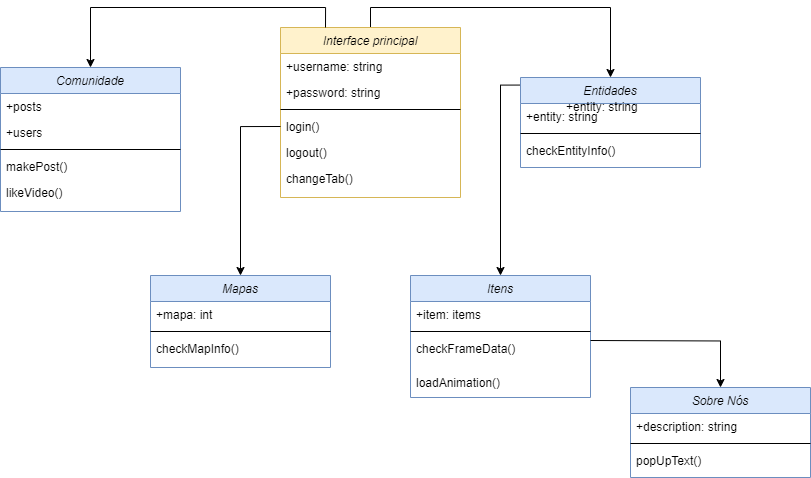

The diagram above was exported from draw.io. Its source (the exported page's mxGraphModel, read from the mxfile embedded in the PNG):
<mxGraphModel dx="1886" dy="1764" grid="1" gridSize="10" guides="1" tooltips="1" connect="1" arrows="1" fold="1" page="1" pageScale="1" pageWidth="827" pageHeight="1169" math="0" shadow="0">
  <root>
    <object label="" id="WIyWlLk6GJQsqaUBKTNV-0">
      <mxCell />
    </object>
    <mxCell id="WIyWlLk6GJQsqaUBKTNV-1" parent="WIyWlLk6GJQsqaUBKTNV-0" />
    <mxCell id="ZO8h3IDofl8JrAO7kSLK-15" style="edgeStyle=orthogonalEdgeStyle;rounded=0;orthogonalLoop=1;jettySize=auto;html=1;exitX=0.5;exitY=0;exitDx=0;exitDy=0;entryX=0.5;entryY=0;entryDx=0;entryDy=0;" parent="WIyWlLk6GJQsqaUBKTNV-1" source="zkfFHV4jXpPFQw0GAbJ--0" target="ZO8h3IDofl8JrAO7kSLK-30" edge="1">
      <mxGeometry relative="1" as="geometry">
        <mxPoint x="500" y="85" as="targetPoint" />
      </mxGeometry>
    </mxCell>
    <mxCell id="zkfFHV4jXpPFQw0GAbJ--0" value="Interface principal" style="swimlane;fontStyle=2;align=center;verticalAlign=top;childLayout=stackLayout;horizontal=1;startSize=26;horizontalStack=0;resizeParent=1;resizeLast=0;collapsible=1;marginBottom=0;rounded=0;shadow=0;strokeWidth=1;fillColor=#fff2cc;strokeColor=#d6b656;" parent="WIyWlLk6GJQsqaUBKTNV-1" vertex="1">
      <mxGeometry x="220" y="-10" width="180" height="170" as="geometry">
        <mxRectangle x="230" y="140" width="160" height="26" as="alternateBounds" />
      </mxGeometry>
    </mxCell>
    <mxCell id="zkfFHV4jXpPFQw0GAbJ--1" value="+username: string" style="text;align=left;verticalAlign=top;spacingLeft=4;spacingRight=4;overflow=hidden;rotatable=0;points=[[0,0.5],[1,0.5]];portConstraint=eastwest;" parent="zkfFHV4jXpPFQw0GAbJ--0" vertex="1">
      <mxGeometry y="26" width="180" height="26" as="geometry" />
    </mxCell>
    <mxCell id="zkfFHV4jXpPFQw0GAbJ--2" value="+password: string" style="text;align=left;verticalAlign=top;spacingLeft=4;spacingRight=4;overflow=hidden;rotatable=0;points=[[0,0.5],[1,0.5]];portConstraint=eastwest;rounded=0;shadow=0;html=0;" parent="zkfFHV4jXpPFQw0GAbJ--0" vertex="1">
      <mxGeometry y="52" width="180" height="26" as="geometry" />
    </mxCell>
    <mxCell id="zkfFHV4jXpPFQw0GAbJ--4" value="" style="line;html=1;strokeWidth=1;align=left;verticalAlign=middle;spacingTop=-1;spacingLeft=3;spacingRight=3;rotatable=0;labelPosition=right;points=[];portConstraint=eastwest;" parent="zkfFHV4jXpPFQw0GAbJ--0" vertex="1">
      <mxGeometry y="78" width="180" height="8" as="geometry" />
    </mxCell>
    <mxCell id="zkfFHV4jXpPFQw0GAbJ--5" value="login()&#10;" style="text;align=left;verticalAlign=top;spacingLeft=4;spacingRight=4;overflow=hidden;rotatable=0;points=[[0,0.5],[1,0.5]];portConstraint=eastwest;" parent="zkfFHV4jXpPFQw0GAbJ--0" vertex="1">
      <mxGeometry y="86" width="180" height="26" as="geometry" />
    </mxCell>
    <mxCell id="ZO8h3IDofl8JrAO7kSLK-46" value="logout()" style="text;align=left;verticalAlign=top;spacingLeft=4;spacingRight=4;overflow=hidden;rotatable=0;points=[[0,0.5],[1,0.5]];portConstraint=eastwest;" parent="zkfFHV4jXpPFQw0GAbJ--0" vertex="1">
      <mxGeometry y="112" width="180" height="26" as="geometry" />
    </mxCell>
    <mxCell id="ZO8h3IDofl8JrAO7kSLK-47" value="changeTab()" style="text;align=left;verticalAlign=top;spacingLeft=4;spacingRight=4;overflow=hidden;rotatable=0;points=[[0,0.5],[1,0.5]];portConstraint=eastwest;" parent="zkfFHV4jXpPFQw0GAbJ--0" vertex="1">
      <mxGeometry y="138" width="180" height="26" as="geometry" />
    </mxCell>
    <mxCell id="ZO8h3IDofl8JrAO7kSLK-1" style="edgeStyle=orthogonalEdgeStyle;rounded=0;orthogonalLoop=1;jettySize=auto;html=1;exitX=0.5;exitY=0;exitDx=0;exitDy=0;entryX=0.5;entryY=0;entryDx=0;entryDy=0;" parent="WIyWlLk6GJQsqaUBKTNV-1" edge="1">
      <mxGeometry relative="1" as="geometry">
        <mxPoint x="60" y="30" as="targetPoint" />
        <mxPoint x="60" y="30" as="sourcePoint" />
      </mxGeometry>
    </mxCell>
    <mxCell id="ZO8h3IDofl8JrAO7kSLK-9" style="edgeStyle=orthogonalEdgeStyle;rounded=0;orthogonalLoop=1;jettySize=auto;html=1;exitX=0.25;exitY=0;exitDx=0;exitDy=0;entryX=0.5;entryY=0;entryDx=0;entryDy=0;" parent="WIyWlLk6GJQsqaUBKTNV-1" source="zkfFHV4jXpPFQw0GAbJ--0" target="ZO8h3IDofl8JrAO7kSLK-24" edge="1">
      <mxGeometry relative="1" as="geometry">
        <mxPoint x="130" y="150" as="targetPoint" />
      </mxGeometry>
    </mxCell>
    <mxCell id="ZO8h3IDofl8JrAO7kSLK-10" style="edgeStyle=orthogonalEdgeStyle;rounded=0;orthogonalLoop=1;jettySize=auto;html=1;exitX=-0.002;exitY=0.084;exitDx=0;exitDy=0;entryX=0.5;entryY=0;entryDx=0;entryDy=0;exitPerimeter=0;" parent="WIyWlLk6GJQsqaUBKTNV-1" source="ZO8h3IDofl8JrAO7kSLK-30" target="ZO8h3IDofl8JrAO7kSLK-50" edge="1">
      <mxGeometry relative="1" as="geometry">
        <mxPoint x="390" y="121" as="sourcePoint" />
        <mxPoint x="450" y="280" as="targetPoint" />
      </mxGeometry>
    </mxCell>
    <mxCell id="ZO8h3IDofl8JrAO7kSLK-24" value="Comunidade" style="swimlane;fontStyle=2;align=center;verticalAlign=top;childLayout=stackLayout;horizontal=1;startSize=26;horizontalStack=0;resizeParent=1;resizeLast=0;collapsible=1;marginBottom=0;rounded=0;shadow=0;strokeWidth=1;fillColor=#dae8fc;strokeColor=#6c8ebf;" parent="WIyWlLk6GJQsqaUBKTNV-1" vertex="1">
      <mxGeometry x="-60" y="30" width="180" height="144" as="geometry">
        <mxRectangle x="230" y="140" width="160" height="26" as="alternateBounds" />
      </mxGeometry>
    </mxCell>
    <mxCell id="ZO8h3IDofl8JrAO7kSLK-25" value="+posts" style="text;align=left;verticalAlign=top;spacingLeft=4;spacingRight=4;overflow=hidden;rotatable=0;points=[[0,0.5],[1,0.5]];portConstraint=eastwest;" parent="ZO8h3IDofl8JrAO7kSLK-24" vertex="1">
      <mxGeometry y="26" width="180" height="26" as="geometry" />
    </mxCell>
    <mxCell id="ZO8h3IDofl8JrAO7kSLK-26" value="+users" style="text;align=left;verticalAlign=top;spacingLeft=4;spacingRight=4;overflow=hidden;rotatable=0;points=[[0,0.5],[1,0.5]];portConstraint=eastwest;rounded=0;shadow=0;html=0;" parent="ZO8h3IDofl8JrAO7kSLK-24" vertex="1">
      <mxGeometry y="52" width="180" height="26" as="geometry" />
    </mxCell>
    <mxCell id="ZO8h3IDofl8JrAO7kSLK-28" value="" style="line;html=1;strokeWidth=1;align=left;verticalAlign=middle;spacingTop=-1;spacingLeft=3;spacingRight=3;rotatable=0;labelPosition=right;points=[];portConstraint=eastwest;" parent="ZO8h3IDofl8JrAO7kSLK-24" vertex="1">
      <mxGeometry y="78" width="180" height="8" as="geometry" />
    </mxCell>
    <mxCell id="ZO8h3IDofl8JrAO7kSLK-29" value="makePost()&#10;" style="text;align=left;verticalAlign=top;spacingLeft=4;spacingRight=4;overflow=hidden;rotatable=0;points=[[0,0.5],[1,0.5]];portConstraint=eastwest;" parent="ZO8h3IDofl8JrAO7kSLK-24" vertex="1">
      <mxGeometry y="86" width="180" height="26" as="geometry" />
    </mxCell>
    <mxCell id="ZO8h3IDofl8JrAO7kSLK-48" value="likeVideo()" style="text;align=left;verticalAlign=top;spacingLeft=4;spacingRight=4;overflow=hidden;rotatable=0;points=[[0,0.5],[1,0.5]];portConstraint=eastwest;" parent="ZO8h3IDofl8JrAO7kSLK-24" vertex="1">
      <mxGeometry y="112" width="180" height="32" as="geometry" />
    </mxCell>
    <mxCell id="ZO8h3IDofl8JrAO7kSLK-30" value="Entidades" style="swimlane;fontStyle=2;align=center;verticalAlign=top;childLayout=stackLayout;horizontal=1;startSize=26;horizontalStack=0;resizeParent=1;resizeLast=0;collapsible=1;marginBottom=0;rounded=0;shadow=0;strokeWidth=1;fillColor=#dae8fc;strokeColor=#6c8ebf;" parent="WIyWlLk6GJQsqaUBKTNV-1" vertex="1">
      <mxGeometry x="460" y="40" width="180" height="90" as="geometry">
        <mxRectangle x="230" y="140" width="160" height="26" as="alternateBounds" />
      </mxGeometry>
    </mxCell>
    <mxCell id="ZO8h3IDofl8JrAO7kSLK-31" value="+entity: string" style="text;align=left;verticalAlign=top;spacingLeft=4;spacingRight=4;overflow=hidden;rotatable=0;points=[[0,0.5],[1,0.5]];portConstraint=eastwest;" parent="ZO8h3IDofl8JrAO7kSLK-30" vertex="1">
      <mxGeometry y="26" width="180" height="26" as="geometry" />
    </mxCell>
    <mxCell id="ZO8h3IDofl8JrAO7kSLK-34" value="" style="line;html=1;strokeWidth=1;align=left;verticalAlign=middle;spacingTop=-1;spacingLeft=3;spacingRight=3;rotatable=0;labelPosition=right;points=[];portConstraint=eastwest;" parent="ZO8h3IDofl8JrAO7kSLK-30" vertex="1">
      <mxGeometry y="52" width="180" height="8" as="geometry" />
    </mxCell>
    <mxCell id="ZO8h3IDofl8JrAO7kSLK-63" value="checkEntityInfo()" style="text;align=left;verticalAlign=top;spacingLeft=4;spacingRight=4;overflow=hidden;rotatable=0;points=[[0,0.5],[1,0.5]];portConstraint=eastwest;" parent="ZO8h3IDofl8JrAO7kSLK-30" vertex="1">
      <mxGeometry y="60" width="180" height="22" as="geometry" />
    </mxCell>
    <mxCell id="ZO8h3IDofl8JrAO7kSLK-38" value="Mapas" style="swimlane;fontStyle=2;align=center;verticalAlign=top;childLayout=stackLayout;horizontal=1;startSize=26;horizontalStack=0;resizeParent=1;resizeLast=0;collapsible=1;marginBottom=0;rounded=0;shadow=0;strokeWidth=1;fillColor=#dae8fc;strokeColor=#6c8ebf;" parent="WIyWlLk6GJQsqaUBKTNV-1" vertex="1">
      <mxGeometry x="90" y="238" width="180" height="92" as="geometry">
        <mxRectangle x="230" y="140" width="160" height="26" as="alternateBounds" />
      </mxGeometry>
    </mxCell>
    <mxCell id="ZO8h3IDofl8JrAO7kSLK-39" value="+mapa: int" style="text;align=left;verticalAlign=top;spacingLeft=4;spacingRight=4;overflow=hidden;rotatable=0;points=[[0,0.5],[1,0.5]];portConstraint=eastwest;" parent="ZO8h3IDofl8JrAO7kSLK-38" vertex="1">
      <mxGeometry y="26" width="180" height="26" as="geometry" />
    </mxCell>
    <mxCell id="ZO8h3IDofl8JrAO7kSLK-42" value="" style="line;html=1;strokeWidth=1;align=left;verticalAlign=middle;spacingTop=-1;spacingLeft=3;spacingRight=3;rotatable=0;labelPosition=right;points=[];portConstraint=eastwest;" parent="ZO8h3IDofl8JrAO7kSLK-38" vertex="1">
      <mxGeometry y="52" width="180" height="8" as="geometry" />
    </mxCell>
    <mxCell id="ZO8h3IDofl8JrAO7kSLK-43" value="checkMapInfo()" style="text;align=left;verticalAlign=top;spacingLeft=4;spacingRight=4;overflow=hidden;rotatable=0;points=[[0,0.5],[1,0.5]];portConstraint=eastwest;" parent="ZO8h3IDofl8JrAO7kSLK-38" vertex="1">
      <mxGeometry y="60" width="180" height="26" as="geometry" />
    </mxCell>
    <mxCell id="ZO8h3IDofl8JrAO7kSLK-44" style="edgeStyle=orthogonalEdgeStyle;rounded=0;orthogonalLoop=1;jettySize=auto;html=1;exitX=0;exitY=0.5;exitDx=0;exitDy=0;entryX=0.5;entryY=0;entryDx=0;entryDy=0;" parent="WIyWlLk6GJQsqaUBKTNV-1" source="zkfFHV4jXpPFQw0GAbJ--5" target="ZO8h3IDofl8JrAO7kSLK-38" edge="1">
      <mxGeometry relative="1" as="geometry" />
    </mxCell>
    <mxCell id="ZO8h3IDofl8JrAO7kSLK-50" value="Itens" style="swimlane;fontStyle=2;align=center;verticalAlign=top;childLayout=stackLayout;horizontal=1;startSize=26;horizontalStack=0;resizeParent=1;resizeLast=0;collapsible=1;marginBottom=0;rounded=0;shadow=0;strokeWidth=1;fillColor=#dae8fc;strokeColor=#6c8ebf;" parent="WIyWlLk6GJQsqaUBKTNV-1" vertex="1">
      <mxGeometry x="350" y="238" width="180" height="122" as="geometry">
        <mxRectangle x="230" y="140" width="160" height="26" as="alternateBounds" />
      </mxGeometry>
    </mxCell>
    <mxCell id="ZO8h3IDofl8JrAO7kSLK-51" value="+item: items" style="text;align=left;verticalAlign=top;spacingLeft=4;spacingRight=4;overflow=hidden;rotatable=0;points=[[0,0.5],[1,0.5]];portConstraint=eastwest;" parent="ZO8h3IDofl8JrAO7kSLK-50" vertex="1">
      <mxGeometry y="26" width="180" height="26" as="geometry" />
    </mxCell>
    <mxCell id="ZO8h3IDofl8JrAO7kSLK-54" value="" style="line;html=1;strokeWidth=1;align=left;verticalAlign=middle;spacingTop=-1;spacingLeft=3;spacingRight=3;rotatable=0;labelPosition=right;points=[];portConstraint=eastwest;" parent="ZO8h3IDofl8JrAO7kSLK-50" vertex="1">
      <mxGeometry y="52" width="180" height="8" as="geometry" />
    </mxCell>
    <mxCell id="ZO8h3IDofl8JrAO7kSLK-55" value="checkFrameData()" style="text;align=left;verticalAlign=top;spacingLeft=4;spacingRight=4;overflow=hidden;rotatable=0;points=[[0,0.5],[1,0.5]];portConstraint=eastwest;" parent="ZO8h3IDofl8JrAO7kSLK-50" vertex="1">
      <mxGeometry y="60" width="180" height="34" as="geometry" />
    </mxCell>
    <mxCell id="ZO8h3IDofl8JrAO7kSLK-65" value="loadAnimation()" style="text;align=left;verticalAlign=top;spacingLeft=4;spacingRight=4;overflow=hidden;rotatable=0;points=[[0,0.5],[1,0.5]];portConstraint=eastwest;" parent="ZO8h3IDofl8JrAO7kSLK-50" vertex="1">
      <mxGeometry y="94" width="180" height="20" as="geometry" />
    </mxCell>
    <mxCell id="ZO8h3IDofl8JrAO7kSLK-66" value="Sobre Nós" style="swimlane;fontStyle=2;align=center;verticalAlign=top;childLayout=stackLayout;horizontal=1;startSize=26;horizontalStack=0;resizeParent=1;resizeLast=0;collapsible=1;marginBottom=0;rounded=0;shadow=0;strokeWidth=1;fillColor=#dae8fc;strokeColor=#6c8ebf;" parent="WIyWlLk6GJQsqaUBKTNV-1" vertex="1">
      <mxGeometry x="570" y="350" width="180" height="90" as="geometry">
        <mxRectangle x="230" y="140" width="160" height="26" as="alternateBounds" />
      </mxGeometry>
    </mxCell>
    <mxCell id="ZO8h3IDofl8JrAO7kSLK-67" value="+description: string" style="text;align=left;verticalAlign=top;spacingLeft=4;spacingRight=4;overflow=hidden;rotatable=0;points=[[0,0.5],[1,0.5]];portConstraint=eastwest;" parent="ZO8h3IDofl8JrAO7kSLK-66" vertex="1">
      <mxGeometry y="26" width="180" height="26" as="geometry" />
    </mxCell>
    <mxCell id="ZO8h3IDofl8JrAO7kSLK-69" value="" style="line;html=1;strokeWidth=1;align=left;verticalAlign=middle;spacingTop=-1;spacingLeft=3;spacingRight=3;rotatable=0;labelPosition=right;points=[];portConstraint=eastwest;" parent="ZO8h3IDofl8JrAO7kSLK-66" vertex="1">
      <mxGeometry y="52" width="180" height="8" as="geometry" />
    </mxCell>
    <mxCell id="ZO8h3IDofl8JrAO7kSLK-73" value="popUpText()" style="text;align=left;verticalAlign=top;spacingLeft=4;spacingRight=4;overflow=hidden;rotatable=0;points=[[0,0.5],[1,0.5]];portConstraint=eastwest;" parent="ZO8h3IDofl8JrAO7kSLK-66" vertex="1">
      <mxGeometry y="60" width="180" height="26" as="geometry" />
    </mxCell>
    <mxCell id="ZO8h3IDofl8JrAO7kSLK-72" style="edgeStyle=orthogonalEdgeStyle;rounded=0;orthogonalLoop=1;jettySize=auto;html=1;exitX=1;exitY=0.5;exitDx=0;exitDy=0;entryX=0.5;entryY=0;entryDx=0;entryDy=0;" parent="WIyWlLk6GJQsqaUBKTNV-1" target="ZO8h3IDofl8JrAO7kSLK-66" edge="1">
      <mxGeometry relative="1" as="geometry">
        <mxPoint x="530" y="303" as="sourcePoint" />
      </mxGeometry>
    </mxCell>
    <mxCell id="5p4QT6P8b4Tn583kKArE-0" value="+entity: string" style="text;align=left;verticalAlign=top;spacingLeft=4;spacingRight=4;overflow=hidden;rotatable=0;points=[[0,0.5],[1,0.5]];portConstraint=eastwest;" vertex="1" parent="WIyWlLk6GJQsqaUBKTNV-1">
      <mxGeometry x="500" y="56" width="180" height="26" as="geometry" />
    </mxCell>
  </root>
</mxGraphModel>